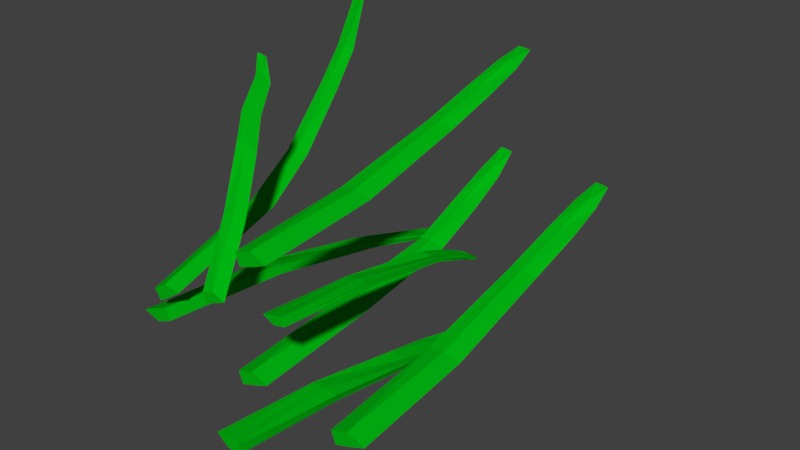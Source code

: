 # Source: grass_Test.blend  (saved by Blender 2.79.0; exported with 4.5.12 LTS)
import bpy
from mathutils import Matrix  # noqa: F401  (used for matrix-valued properties, if any)

bpy.ops.wm.read_factory_settings(use_empty=True)
scene = bpy.context.scene
scene.name = 'Scene'

# ---- collections
col_collection_1 = bpy.data.collections.new('Collection 1'); scene.collection.children.link(col_collection_1)

# ---- materials (node trees are filled in below, after node groups)
mat_green = bpy.data.materials.new('green')
mat_green.alpha_threshold = 0.0
mat_green.use_transparent_shadow = False
mat_green.diffuse_color = (0.0, 0.4878, 0.006053, 1.0)
mat_green.roughness = 0.5

# ---- material node trees

# ---- world
world_world = bpy.data.worlds.new('World'); scene.world = world_world
world_world.color = (0.05088, 0.05088, 0.05088)
world_world.use_sun_shadow = False
world_world.sun_shadow_jitter_overblur = 0.0
world_world.cycles.sampling_method = 'MANUAL'

# ---- meshes
me_cube_000 = bpy.data.meshes.new('Cube.000')
me_cube_000.from_pydata([(0.03801, 0.3387, -0.1703), (0.006161, 0.3412, -0.1691), (0.02321, 0.3401, -0.1738), (0.01881, 0.3419, -0.1686), (0.03723, 0.3415, -0.1692), (0.03607, 0.3398, -0.1752), (0.02955, 0.3888, -0.1965), (0.02136, 0.3891, -0.1947), (0.03831, 0.276, -0.1481), (0.00854, 0.2763, -0.1439), (0.03434, 0.1257, -0.1243), (0.02627, -0.02188, -0.1143), (-0.0005498, 0.1256, -0.1228), (-0.0103, -0.02188, -0.1169), (0.03342, 0.3691, -0.1888), (0.02002, 0.3695, -0.1835), (0.01969, 0.365, -0.1774), (0.03341, 0.3669, -0.1816), (0.03761, 0.2749, -0.1518), (0.02498, 0.2753, -0.1512), (0.02624, 0.2779, -0.1465), (0.03932, 0.2775, -0.1429), (0.01693, 0.1245, -0.1308), (0.008795, -0.02188, -0.1263), (0.03449, 0.1246, -0.1304), (0.02803, -0.02188, -0.1217), (0.01717, 0.1268, -0.1205), (0.005476, -0.02188, -0.1122), (0.03473, 0.1269, -0.1201), (0.02471, -0.02188, -0.1076), (0.01346, 0.3875, -0.1937), (0.008328, 0.3682, -0.1818), (0.03316, 0.3681, -0.1852), (0.08648, 0.4926, -0.1692), (0.1324, 0.4963, -0.166), (0.1072, 0.4947, -0.1619), (0.1211, 0.4973, -0.168), (0.08778, 0.4967, -0.1708), (0.0885, 0.4942, -0.162), (0.0945, 0.6179, -0.1302), (0.1065, 0.6185, -0.1315), (0.08886, 0.3936, -0.195), (0.1322, 0.3941, -0.1963), (0.09896, 0.1853, -0.2347), (0.1121, -0.0277, -0.2478), (0.1492, 0.1852, -0.2313), (0.1642, -0.0277, -0.2383), (0.09014, 0.566, -0.1417), (0.1093, 0.5665, -0.1388), (0.1104, 0.5623, -0.1507), (0.09127, 0.5629, -0.152), (0.0893, 0.3921, -0.1896), (0.1075, 0.3926, -0.1884), (0.1064, 0.3964, -0.1955), (0.08823, 0.3958, -0.2026), (0.1229, 0.1836, -0.2226), (0.1353, -0.0277, -0.2279), (0.0978, 0.1837, -0.226), (0.1084, -0.0277, -0.2374), (0.1242, 0.1869, -0.2374), (0.1423, -0.0277, -0.2475), (0.09907, 0.187, -0.2408), (0.1154, -0.0277, -0.2571), (0.118, 0.616, -0.1318), (0.1272, 0.5646, -0.1478), (0.09108, 0.5646, -0.1468), (-0.05332, 0.4011, -0.4106), (-0.0912, 0.4043, -0.4004), (-0.07202, 0.4029, -0.4107), (-0.08155, 0.4051, -0.4019), (-0.05394, 0.4047, -0.409), (-0.05696, 0.4025, -0.4158), (-0.0706, 0.508, -0.4398), (-0.07995, 0.5084, -0.4354), (-0.04809, 0.3168, -0.3891), (-0.08268, 0.3172, -0.376), (-0.04522, 0.1391, -0.3544), (-0.05217, -0.04243, -0.3401), (-0.08669, 0.1391, -0.3431), (-0.09677, -0.04243, -0.3333), (-0.06391, 0.4637, -0.4317), (-0.08014, 0.4642, -0.4288), (-0.07939, 0.4605, -0.4201), (-0.06196, 0.461, -0.4231), (-0.04993, 0.3154, -0.3933), (-0.06494, 0.3159, -0.3892), (-0.06212, 0.3191, -0.3839), (-0.04545, 0.3186, -0.3831), (-0.06788, 0.1377, -0.3574), (-0.0764, -0.04243, -0.3498), (-0.0467, 0.1378, -0.3617), (-0.05209, -0.04243, -0.3495), (-0.06479, 0.1405, -0.3451), (-0.07656, -0.04243, -0.332), (-0.04361, 0.1406, -0.3494), (-0.05225, -0.04243, -0.3317), (-0.08914, 0.5064, -0.4319), (-0.09211, 0.4625, -0.4165), (-0.06324, 0.4625, -0.4273), (-0.1267, 0.5318, -0.2019), (-0.08079, 0.5355, -0.1986), (-0.106, 0.5339, -0.1946), (-0.09208, 0.5364, -0.2006), (-0.1254, 0.5359, -0.2034), (-0.1247, 0.5334, -0.1946), (-0.1187, 0.6571, -0.1393), (-0.1066, 0.6576, -0.1406), (-0.1186, 0.435, -0.2337), (-0.07519, 0.4355, -0.2351), (-0.1142, 0.2244, -0.26), (-0.101, 0.01148, -0.2732), (-0.06391, 0.2244, -0.2567), (-0.04899, 0.01148, -0.2636), (-0.123, 0.6052, -0.163), (-0.1039, 0.6057, -0.1601), (-0.1028, 0.6015, -0.1695), (-0.1219, 0.602, -0.1733), (-0.1181, 0.4335, -0.2283), (-0.09991, 0.434, -0.2272), (-0.101, 0.4377, -0.2342), (-0.1192, 0.4372, -0.2414), (-0.09024, 0.2228, -0.248), (-0.07786, 0.01148, -0.2532), (-0.1154, 0.2228, -0.2513), (-0.1047, 0.01148, -0.2627), (-0.08896, 0.2261, -0.2628), (-0.07089, 0.01148, -0.2729), (-0.1141, 0.2262, -0.2661), (-0.09778, 0.01148, -0.2824), (-0.09511, 0.6552, -0.1409), (-0.08592, 0.6038, -0.1691), (-0.1221, 0.6036, -0.1682), (-0.1954, 0.5117, -0.2852), (-0.241, 0.5154, -0.2914), (-0.2156, 0.5138, -0.2938), (-0.2299, 0.5164, -0.2886), (-0.1968, 0.5158, -0.2838), (-0.197, 0.5133, -0.2926), (-0.201, 0.637, -0.3247), (-0.2131, 0.6376, -0.3241), (-0.1994, 0.4127, -0.2597), (-0.2428, 0.4132, -0.2611), (-0.212, 0.2044, -0.2207), (-0.226, -0.008596, -0.2084), (-0.262, 0.2043, -0.2272), (-0.2773, -0.008596, -0.2212), (-0.1973, 0.5851, -0.3129), (-0.2163, 0.5856, -0.3171), (-0.2009, 0.5754, -0.3071), (-0.1991, 0.582, -0.3027), (-0.1995, 0.4112, -0.2651), (-0.2176, 0.4117, -0.2674), (-0.217, 0.4155, -0.2603), (-0.1993, 0.4149, -0.252), (-0.2352, 0.2027, -0.2342), (-0.2478, -0.008596, -0.2298), (-0.2103, 0.2028, -0.2293), (-0.2216, -0.008596, -0.2186), (-0.2374, 0.206, -0.2195), (-0.256, -0.008596, -0.2106), (-0.2125, 0.2061, -0.2146), (-0.2298, -0.008596, -0.1994), (-0.2246, 0.6351, -0.3246), (-0.2348, 0.5837, -0.3092), (-0.1986, 0.5833, -0.3078), (-0.2742, 0.3717, 0.01037), (-0.2398, 0.3723, 0.02114), (-0.2615, 0.3708, 0.01986), (-0.2567, 0.3732, 0.01703), (-0.2741, 0.3724, 0.00472), (-0.2777, 0.3703, 0.0161), (-0.2796, 0.4683, 0.1603), (-0.2682, 0.4688, 0.1661), (-0.2718, 0.2904, -0.0705), (-0.2315, 0.2909, -0.06309), (-0.2546, 0.1909, -0.1226), (-0.2398, -0.01053, -0.1808), (-0.2088, 0.1908, -0.1095), (-0.1936, -0.01053, -0.1617), (-0.2813, 0.4184, 0.06954), (-0.2642, 0.4189, 0.07605), (-0.262, 0.419, 0.06376), (-0.2782, 0.4155, 0.06024), (-0.2725, 0.2889, -0.06547), (-0.2559, 0.2894, -0.06074), (-0.2555, 0.293, -0.06745), (-0.2709, 0.2925, -0.07772), (-0.2348, 0.1893, -0.1067), (-0.2223, -0.01053, -0.1578), (-0.2574, 0.1894, -0.1148), (-0.2453, -0.01053, -0.1719), (-0.2307, 0.1924, -0.1202), (-0.212, -0.01053, -0.1746), (-0.2533, 0.1925, -0.1283), (-0.2349, -0.01053, -0.1887), (-0.2575, 0.4665, 0.1681), (-0.2458, 0.4171, 0.07129), (-0.2794, 0.4171, 0.06588), (-0.2782, 0.4156, 0.06025), (-0.08155, 0.5025, 0.02195), (-0.03566, 0.5062, 0.02518), (-0.06086, 0.5046, 0.02924), (-0.04695, 0.5072, 0.02317), (-0.08025, 0.5067, 0.02041), (-0.07953, 0.5041, 0.0292), (-0.07353, 0.6278, 0.06095), (-0.06149, 0.6284, 0.05966), (-0.07917, 0.4035, -0.003793), (-0.0358, 0.4041, -0.005146), (-0.06907, 0.1952, -0.04348), (-0.05592, -0.01778, -0.05665), (-0.01878, 0.1951, -0.04014), (-0.003863, -0.01778, -0.04712), (-0.07789, 0.5759, 0.04948), (-0.05876, 0.5765, 0.05239), (-0.05762, 0.5722, 0.04255), (-0.07676, 0.5728, 0.03918), (-0.07873, 0.402, 0.001563), (-0.06053, 0.4025, 0.002742), (-0.0616, 0.4063, -0.004287), (-0.0798, 0.4058, -0.01146), (-0.04511, 0.1935, -0.03145), (-0.03273, -0.01778, -0.03668), (-0.07023, 0.1936, -0.03479), (-0.05962, -0.01778, -0.04621), (-0.04384, 0.1968, -0.04627), (-0.02576, -0.01778, -0.05635), (-0.06896, 0.1969, -0.04962), (-0.05265, -0.01778, -0.06588), (-0.04999, 0.626, 0.05935), (-0.04079, 0.5745, 0.04336), (-0.07696, 0.5743, 0.04428), (-0.1635, 0.1009, 0.08186), (-0.1279, 0.1037, 0.08436), (-0.1474, 0.1025, 0.08751), (-0.1367, 0.1078, 0.08281), (-0.1625, 0.104, 0.08066), (-0.1619, 0.1021, 0.08748), (-0.1573, 0.1309, 0.1583), (-0.1479, 0.1313, 0.1573), (-0.1632, 0.0882, 0.03551), (-0.1261, 0.09028, 0.03571), (-0.1538, 0.05194, -0.05127), (-0.1436, -0.005685, -0.1514), (-0.1148, 0.05189, -0.04868), (-0.1032, -0.005685, -0.144), (-0.1496, 0.1186, 0.132), (-0.1348, 0.119, 0.1342), (-0.1339, 0.1198, 0.1266), (-0.1487, 0.1161, 0.124), (-0.1611, 0.08711, 0.04358), (-0.1465, 0.08907, 0.04173), (-0.1588, 0.09199, 0.03637), (-0.1685, 0.09116, 0.03094), (-0.1352, 0.05065, -0.04194), (-0.1256, -0.005685, -0.1359), (-0.1547, 0.0507, -0.04453), (-0.1465, -0.005685, -0.1433), (-0.1342, 0.05323, -0.05344), (-0.1202, -0.005685, -0.1512), (-0.1537, 0.05327, -0.05603), (-0.1411, -0.005685, -0.1586), (-0.139, 0.1295, 0.157), (-0.1208, 0.1175, 0.1272), (-0.1489, 0.1173, 0.1279)], [], [(8, 18, 5, 0), (9, 20, 3, 1), (18, 19, 2, 5), (20, 21, 4, 3), (19, 9, 1, 2), (21, 8, 0, 4), (27, 26, 12, 13), (25, 24, 10, 11), (27, 13, 11, 29), (4, 0, 32, 17), (28, 10, 8, 21), (22, 12, 9, 19), (15, 7, 6, 14), (2, 1, 31, 15), (3, 4, 17, 16), (5, 2, 15, 14), (1, 3, 16, 31), (7, 16, 17, 6), (24, 22, 19, 18), (12, 26, 20, 9), (10, 24, 18, 8), (0, 5, 14, 32), (26, 28, 21, 20), (13, 23, 25, 11), (11, 10, 28, 29), (23, 22, 24, 25), (13, 12, 22, 23), (29, 28, 26, 27), (30, 7, 15, 31), (7, 30, 31, 16), (17, 32, 6), (32, 14, 6), (41, 51, 38, 33), (42, 53, 36, 34), (51, 52, 35, 38), (53, 54, 37, 36), (52, 42, 34, 35), (54, 41, 33, 37), (60, 59, 45, 46), (58, 57, 43, 44), (60, 46, 44, 62), (37, 33, 65, 50), (61, 43, 41, 54), (55, 45, 42, 52), (48, 40, 39, 47), (35, 34, 64, 48), (36, 37, 50, 49), (38, 35, 48, 47), (34, 36, 49, 64), (40, 49, 50, 39), (57, 55, 52, 51), (45, 59, 53, 42), (43, 57, 51, 41), (33, 38, 47, 65), (59, 61, 54, 53), (46, 56, 58, 44), (44, 43, 61, 62), (56, 55, 57, 58), (46, 45, 55, 56), (62, 61, 59, 60), (63, 40, 48, 64), (40, 63, 64, 49), (50, 65, 39), (65, 47, 39), (74, 84, 71, 66), (75, 86, 69, 67), (84, 85, 68, 71), (86, 87, 70, 69), (85, 75, 67, 68), (87, 74, 66, 70), (93, 92, 78, 79), (91, 90, 76, 77), (93, 79, 77, 95), (70, 66, 98, 83), (94, 76, 74, 87), (88, 78, 75, 85), (81, 73, 72, 80), (68, 67, 97, 81), (69, 70, 83, 82), (71, 68, 81, 80), (67, 69, 82, 97), (73, 82, 83, 72), (90, 88, 85, 84), (78, 92, 86, 75), (76, 90, 84, 74), (66, 71, 80, 98), (92, 94, 87, 86), (79, 89, 91, 77), (77, 76, 94, 95), (89, 88, 90, 91), (79, 78, 88, 89), (95, 94, 92, 93), (96, 73, 81, 97), (73, 96, 97, 82), (83, 98, 72), (98, 80, 72), (107, 117, 104, 99), (108, 119, 102, 100), (117, 118, 101, 104), (119, 120, 103, 102), (118, 108, 100, 101), (120, 107, 99, 103), (126, 125, 111, 112), (124, 123, 109, 110), (126, 112, 110, 128), (103, 99, 131, 116), (127, 109, 107, 120), (121, 111, 108, 118), (114, 106, 105, 113), (101, 100, 130, 114), (102, 103, 116, 115), (104, 101, 114, 113), (100, 102, 115, 130), (106, 115, 116, 105), (123, 121, 118, 117), (111, 125, 119, 108), (109, 123, 117, 107), (99, 104, 113, 131), (125, 127, 120, 119), (112, 122, 124, 110), (110, 109, 127, 128), (122, 121, 123, 124), (112, 111, 121, 122), (128, 127, 125, 126), (129, 106, 114, 130), (106, 129, 130, 115), (116, 131, 105), (131, 113, 105), (140, 150, 137, 132), (141, 152, 135, 133), (150, 151, 134, 137), (152, 153, 136, 135), (151, 141, 133, 134), (153, 140, 132, 136), (159, 158, 144, 145), (157, 156, 142, 143), (159, 145, 143, 161), (136, 132, 164, 149), (160, 142, 140, 153), (154, 144, 141, 151), (147, 139, 138, 146), (134, 133, 163, 147), (135, 136, 149, 148), (137, 134, 147, 146), (133, 135, 148, 163), (139, 148, 149, 138), (156, 154, 151, 150), (144, 158, 152, 141), (142, 156, 150, 140), (132, 137, 146, 164), (158, 160, 153, 152), (145, 155, 157, 143), (143, 142, 160, 161), (155, 154, 156, 157), (145, 144, 154, 155), (161, 160, 158, 159), (162, 139, 147, 163), (139, 162, 163, 148), (149, 164, 138), (164, 146, 138), (173, 183, 170, 165), (174, 185, 168, 166), (183, 184, 167, 170), (185, 186, 169, 168), (184, 174, 166, 167), (186, 173, 165, 169), (192, 191, 177, 178), (190, 189, 175, 176), (192, 178, 176, 194), (169, 165, 197, 198, 182), (193, 175, 173, 186), (187, 177, 174, 184), (180, 172, 171, 179), (167, 166, 196, 180), (168, 169, 182, 181), (170, 167, 180, 179), (166, 168, 181, 196), (172, 181, 182, 198, 171), (189, 187, 184, 183), (177, 191, 185, 174), (175, 189, 183, 173), (165, 170, 179, 197), (191, 193, 186, 185), (178, 188, 190, 176), (176, 175, 193, 194), (188, 187, 189, 190), (178, 177, 187, 188), (194, 193, 191, 192), (195, 172, 180, 196), (172, 195, 196, 181), (197, 179, 171), (198, 197, 171), (207, 217, 204, 199), (208, 219, 202, 200), (217, 218, 201, 204), (219, 220, 203, 202), (218, 208, 200, 201), (220, 207, 199, 203), (226, 225, 211, 212), (224, 223, 209, 210), (226, 212, 210, 228), (203, 199, 231, 216), (227, 209, 207, 220), (221, 211, 208, 218), (214, 206, 205, 213), (201, 200, 230, 214), (202, 203, 216, 215), (204, 201, 214, 213), (200, 202, 215, 230), (206, 215, 216, 205), (223, 221, 218, 217), (211, 225, 219, 208), (209, 223, 217, 207), (199, 204, 213, 231), (225, 227, 220, 219), (212, 222, 224, 210), (210, 209, 227, 228), (222, 221, 223, 224), (212, 211, 221, 222), (228, 227, 225, 226), (229, 206, 214, 230), (206, 229, 230, 215), (216, 231, 205), (231, 213, 205), (240, 250, 237, 232), (241, 252, 235, 233), (250, 251, 234, 237), (252, 253, 236, 235), (251, 241, 233, 234), (253, 240, 232, 236), (259, 258, 244, 245), (257, 256, 242, 243), (259, 245, 243, 261), (236, 232, 264, 249), (260, 242, 240, 253), (254, 244, 241, 251), (247, 239, 238, 246), (234, 233, 263, 247), (235, 236, 249, 248), (237, 234, 247, 246), (233, 235, 248, 263), (239, 248, 249, 238), (256, 254, 251, 250), (244, 258, 252, 241), (242, 256, 250, 240), (232, 237, 246, 264), (258, 260, 253, 252), (245, 255, 257, 243), (243, 242, 260, 261), (255, 254, 256, 257), (245, 244, 254, 255), (261, 260, 258, 259), (262, 239, 247, 263), (239, 262, 263, 248), (249, 264, 238), (264, 246, 238)])
me_cube_000.materials.append(mat_green)
me_cube_000.use_remesh_preserve_volume = False
me_cube_000.use_remesh_preserve_attributes = False
me_cube_000.use_mirror_vertex_groups = False
me_cube_000.update()

# ---- objects
ob_cube_000 = bpy.data.objects.new('Cube.000', me_cube_000)

# ---- transforms, parenting, visibility, modifiers, constraints
ob_cube_000.location = (0.7133, -1.654, 0.0)
ob_cube_000.lineart.crease_threshold = 0.0
_vg = ob_cube_000.vertex_groups.new(name='Bone')
for _i, _w in zip([10, 11, 12, 13, 22, 23, 24, 25, 26, 27, 28, 29, 44, 46, 56, 58, 60, 62, 77, 79, 89, 91, 93, 95, 110, 112, 122, 124, 126, 128, 143, 145, 155, 157, 159, 161, 176, 178, 188, 190, 192, 194, 210, 212, 222, 224, 226, 228, 242, 243, 244, 245, 255, 256, 257, 258, 259, 260, 261], [0.7235, 0.9994, 0.9967, 1.0, 0.9936, 1.0, 0.8541, 0.9991, 0.9944, 1.0, 0.5554, 0.9997, 0.9928, 0.9955, 0.998, 0.9916, 0.9978, 0.9938, 0.9925, 0.9931, 0.9953, 0.9916, 0.9946, 0.993, 0.9916, 0.9959, 0.9983, 0.9904, 0.998, 0.9928, 0.9945, 0.9934, 0.9966, 0.9931, 0.9963, 0.9953, 0.9953, 0.9923, 0.9955, 0.9903, 0.9968, 1.001, 0.9927, 0.9956, 0.9979, 0.9914, 0.9979, 0.9937, 0.2997, 1.005, 0.3, 1.002, 0.9801, 0.1731, 0.9751, 0.981, 1.01, 0.456, 1.024]): _vg.add([_i], _w, 'REPLACE')
_vg = ob_cube_000.vertex_groups.new(name='Bone.001')
for _i, _w in zip([9, 10, 24, 28, 43, 45, 55, 57, 59, 61, 76, 78, 88, 90, 92, 94, 140, 141, 142, 144, 150, 151, 152, 153, 154, 156, 158, 160, 173, 174, 175, 177, 183, 186, 187, 189, 191, 193, 211, 236, 240, 241, 242, 244, 250, 251, 252, 253, 254, 256, 257, 260], [0.4262, 0.2734, 0.1427, 0.4403, 0.994, 0.9923, 0.9972, 0.9925, 0.9999, 0.9956, 0.9937, 0.9934, 0.9981, 0.9923, 0.9997, 0.9952, 0.09182, 0.8362, 0.9952, 0.9931, 0.05038, 0.007843, 0.9544, 0.2137, 0.9993, 0.9942, 0.9987, 0.9965, 0.3318, 0.7028, 0.993, 0.9954, 0.1845, 0.3804, 0.9971, 0.9893, 0.9997, 0.9947, 0.6059, 0.01416, 0.2661, 0.8034, 0.6975, 0.7006, 0.1494, 0.01912, 0.5188, 0.5111, 0.9918, 0.8062, 0.002398, 0.5486]): _vg.add([_i], _w, 'REPLACE')
_vg = ob_cube_000.vertex_groups.new(name='Bone.002')
for _i, _w in zip([0, 4, 5, 8, 9, 15, 17, 18, 19, 20, 21, 32, 66, 67, 68, 69, 70, 71, 74, 75, 80, 82, 83, 84, 85, 86, 87, 96, 97, 98, 107, 108, 109, 111, 117, 120, 121, 123, 125, 127, 132, 133, 134, 135, 136, 137, 140, 141, 146, 148, 149, 150, 151, 152, 153, 163, 164, 165, 167, 169, 170, 173, 174, 183, 184, 185, 186, 207, 208, 209, 211, 217, 220, 221, 223, 225, 227, 232, 233, 234, 235, 236, 237, 240, 241, 249, 250, 251, 252, 253], [0.4446, 0.3108, 0.489, 0.9915, 0.5688, 0.0776, 0.01231, 0.9902, 0.9905, 0.9886, 0.9941, 0.003123, 1.009, 0.9981, 0.9998, 0.9994, 1.0, 0.9946, 0.9967, 0.9941, 0.3212, 0.9855, 0.778, 0.9963, 0.9995, 1.0, 0.9965, 0.005842, 0.8307, 0.597, 0.1333, 0.6649, 0.9952, 0.9955, 0.06929, 0.3134, 0.9993, 0.9946, 0.9985, 0.9961, 0.992, 0.9785, 0.9991, 0.9798, 0.9767, 0.9827, 0.9083, 0.1637, 0.09031, 0.3266, 0.2385, 0.9497, 0.9711, 0.04114, 0.7866, 0.02895, 0.169, 0.194, 0.08207, 0.3264, 0.1104, 0.6673, 0.292, 0.8089, 0.985, 0.9913, 0.6266, 0.4372, 0.7254, 0.9912, 0.391, 0.4162, 0.4031, 0.9771, 0.9877, 0.993, 0.9937, 0.4532, 0.4801, 0.11, 0.4992, 0.5153, 0.3816, 0.7275, 0.1828, 0.01388, 0.8292, 0.9605, 0.4537, 0.4764]): _vg.add([_i], _w, 'REPLACE')
_vg = ob_cube_000.vertex_groups.new(name='Bone.003')
for _i, _w in zip([0, 1, 2, 3, 4, 5, 6, 7, 14, 15, 16, 17, 30, 31, 32, 33, 34, 35, 36, 37, 38, 41, 42, 50, 51, 52, 53, 54, 72, 73, 80, 81, 83, 96, 97, 98, 99, 100, 101, 102, 103, 104, 107, 108, 116, 117, 118, 119, 120, 130, 138, 139, 146, 147, 148, 149, 162, 163, 164, 165, 166, 167, 168, 169, 170, 171, 172, 179, 180, 181, 182, 195, 196, 197, 198, 199, 200, 201, 202, 203, 204, 207, 208, 216, 217, 218, 219, 220, 232, 233, 234, 235, 236, 237, 238, 239, 246, 247, 248, 249, 250, 262, 263, 264], [0.5551, 0.9855, 0.9842, 0.9948, 0.689, 0.5109, 0.9971, 0.9973, 0.9772, 0.9223, 0.9962, 0.9688, 0.9892, 0.9833, 0.9734, 0.9973, 0.9874, 0.9992, 0.9843, 0.9774, 0.9828, 0.9968, 0.9948, 0.01497, 0.9961, 0.9995, 0.9998, 0.9977, 0.9955, 0.9971, 0.6788, 0.9866, 0.222, 0.9721, 0.1693, 0.403, 0.9866, 0.9818, 0.9752, 0.9881, 0.9753, 0.9682, 0.8668, 0.3351, 0.03115, 0.9307, 0.9834, 0.9994, 0.6868, 0.05107, 0.9992, 0.9996, 0.9096, 0.9977, 0.6725, 0.761, 0.9972, 0.9604, 0.8306, 0.8083, 0.9831, 0.9222, 0.9962, 0.6721, 0.8944, 0.9997, 0.9996, 0.9988, 0.9785, 0.9985, 0.9945, 0.9994, 0.9947, 0.9971, 0.9954, 0.9869, 0.981, 0.9988, 0.9818, 0.9749, 0.9797, 0.5629, 0.2722, 0.01944, 0.5838, 0.9821, 0.9866, 0.5972, 0.5241, 0.5171, 0.8876, 0.5002, 0.4534, 0.608, 1.015, 1.002, 1.001, 1.002, 0.9847, 0.9673, 0.01011, 1.001, 0.981, 0.9879]): _vg.add([_i], _w, 'REPLACE')
_vg = ob_cube_000.vertex_groups.new(name='Bone.004')
for _i, _w in zip([39, 40, 47, 48, 49, 50, 63, 64, 65, 104, 105, 106, 113, 114, 115, 116, 129, 130, 131, 205, 206, 213, 214, 215, 216, 229, 230, 231], [1.0, 1.0, 0.9922, 0.9988, 0.9964, 0.9675, 0.9995, 0.9816, 0.9802, 0.009121, 1.0, 1.0, 0.9919, 1.0, 0.995, 0.9595, 0.9991, 0.9488, 0.9752, 1.0, 1.0, 0.9911, 0.9978, 0.9992, 0.9653, 0.9995, 0.9818, 0.9772]): _vg.add([_i], _w, 'REPLACE')
_m = ob_cube_000.modifiers.new('Armature', 'ARMATURE')

# ---- collection membership
col_collection_1.objects.link(ob_cube_000)

# ---- scene / render settings (as saved in the file)
scene.frame_start = 1; scene.frame_end = 250; scene.frame_set(1)
scene.render.engine = 'BLENDER_EEVEE_NEXT'
scene.render.resolution_percentage = 50
scene.render.dither_intensity = 0.0
scene.cycles.use_denoising = False
scene.cycles.samples = 128
scene.cycles.sampling_pattern = 'TABULATED_SOBOL'
scene.cycles.use_adaptive_sampling = False
scene.cycles.use_light_tree = False
scene.cycles.blur_glossy = 0.0
scene.cycles.sample_clamp_indirect = 0.0
scene.view_settings.view_transform = 'Standard'
bpy.context.view_layer.update()

# ---- added for rendering (the .blend has no active camera and no usable light): camera, sun
cam_auto = bpy.data.cameras.new('AutoCamera')
cam_auto.lens = 50.0
cam_auto.sensor_width = 36.0
cam_auto.clip_end = 1000.0
ob_auto_camera = bpy.data.objects.new('AutoCamera', cam_auto)
scene.collection.objects.link(ob_auto_camera)
ob_auto_camera.location = (1.60638, -2.4884, 0.625504)
ob_auto_camera.rotation_euler = (1.09748, -7.21219e-08, 0.694738)
scene.camera = ob_auto_camera
light_auto_sun = bpy.data.lights.new('AutoSun', 'SUN')
light_auto_sun.energy = 3.0
light_auto_sun.angle = 0.0523599
ob_auto_sun = bpy.data.objects.new('AutoSun', light_auto_sun)
scene.collection.objects.link(ob_auto_sun)
ob_auto_sun.rotation_euler = (0.872665, 0.174533, 0.523599)
bpy.context.view_layer.update()
